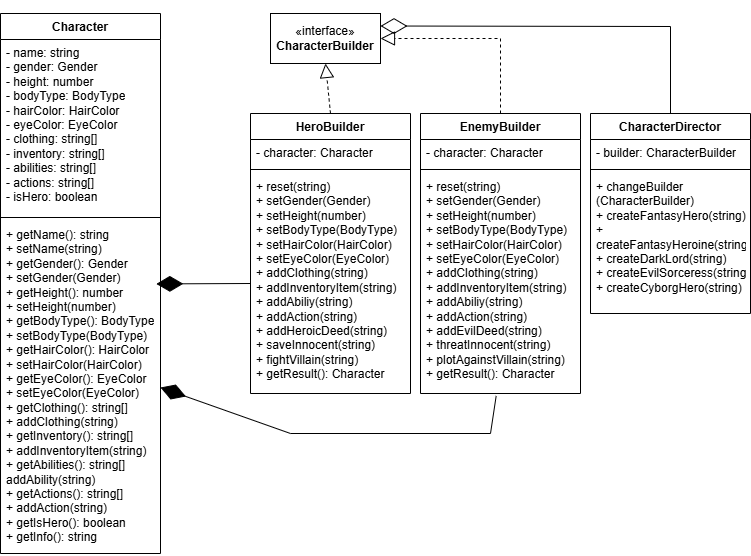

The diagram above was exported from draw.io. Its source (the exported page's mxGraphModel, read from the mxfile embedded in the PNG):
<mxGraphModel dx="1026" dy="2219" grid="1" gridSize="10" guides="1" tooltips="1" connect="1" arrows="1" fold="1" page="1" pageScale="1" pageWidth="827" pageHeight="1169" math="0" shadow="0">
  <root>
    <mxCell id="0" />
    <mxCell id="1" parent="0" />
    <mxCell id="YueahPtGlwoSajUqLSr--1" value="Character" style="swimlane;fontStyle=1;align=center;verticalAlign=top;childLayout=stackLayout;horizontal=1;startSize=26;horizontalStack=0;resizeParent=1;resizeParentMax=0;resizeLast=0;collapsible=1;marginBottom=0;whiteSpace=wrap;html=1;" vertex="1" parent="1">
      <mxGeometry x="10" y="10" width="160" height="540" as="geometry" />
    </mxCell>
    <mxCell id="YueahPtGlwoSajUqLSr--2" value="- name: string&lt;div&gt;- gender: Gender&lt;/div&gt;&lt;div&gt;- height: number&lt;/div&gt;&lt;div&gt;- bodyType: BodyType&lt;/div&gt;&lt;div&gt;- hairColor: HairColor&lt;/div&gt;&lt;div&gt;- eyeColor: EyeColor&lt;/div&gt;&lt;div&gt;- clothing: string[]&lt;/div&gt;&lt;div&gt;- inventory: string[]&lt;/div&gt;&lt;div&gt;- abilities: string[]&lt;/div&gt;&lt;div&gt;- actions: string[]&lt;/div&gt;&lt;div&gt;- isHero: boolean&lt;/div&gt;" style="text;strokeColor=none;fillColor=none;align=left;verticalAlign=top;spacingLeft=4;spacingRight=4;overflow=hidden;rotatable=0;points=[[0,0.5],[1,0.5]];portConstraint=eastwest;whiteSpace=wrap;html=1;" vertex="1" parent="YueahPtGlwoSajUqLSr--1">
      <mxGeometry y="26" width="160" height="174" as="geometry" />
    </mxCell>
    <mxCell id="YueahPtGlwoSajUqLSr--3" value="" style="line;strokeWidth=1;fillColor=none;align=left;verticalAlign=middle;spacingTop=-1;spacingLeft=3;spacingRight=3;rotatable=0;labelPosition=right;points=[];portConstraint=eastwest;strokeColor=inherit;" vertex="1" parent="YueahPtGlwoSajUqLSr--1">
      <mxGeometry y="200" width="160" height="8" as="geometry" />
    </mxCell>
    <mxCell id="YueahPtGlwoSajUqLSr--4" value="+ getName(): string&lt;div&gt;+ setName(string)&lt;/div&gt;&lt;div&gt;+ getGender(): Gender&lt;/div&gt;&lt;div&gt;+ setGender(Gender)&lt;/div&gt;&lt;div&gt;+ getHeight(): number&lt;/div&gt;&lt;div&gt;+ setHeight(number)&lt;/div&gt;&lt;div&gt;+ getBodyType(): BodyType&lt;/div&gt;&lt;div&gt;+ setBodyType(BodyType)&lt;/div&gt;&lt;div&gt;+ getHairColor(): HairColor&lt;/div&gt;&lt;div&gt;+ setHairColor(HairColor)&lt;/div&gt;&lt;div&gt;+ getEyeColor(): EyeColor&lt;/div&gt;&lt;div&gt;+ setEyeColor(EyeColor)&lt;/div&gt;&lt;div&gt;+ getClothing(): string[]&lt;/div&gt;&lt;div&gt;+ addClothing(string)&lt;/div&gt;&lt;div&gt;+ getInventory(): string[]&lt;/div&gt;&lt;div&gt;+ addInventoryItem(string)&lt;/div&gt;&lt;div&gt;+ getAbilities(): string[]&lt;/div&gt;&lt;div&gt;addAbility(string)&lt;/div&gt;&lt;div&gt;+ getActions(): string[]&lt;/div&gt;&lt;div&gt;+ addAction(string)&lt;/div&gt;&lt;div&gt;+ getIsHero(): boolean&lt;/div&gt;&lt;div&gt;+ getInfo(): string&lt;/div&gt;" style="text;strokeColor=none;fillColor=none;align=left;verticalAlign=top;spacingLeft=4;spacingRight=4;overflow=hidden;rotatable=0;points=[[0,0.5],[1,0.5]];portConstraint=eastwest;whiteSpace=wrap;html=1;" vertex="1" parent="YueahPtGlwoSajUqLSr--1">
      <mxGeometry y="208" width="160" height="332" as="geometry" />
    </mxCell>
    <mxCell id="YueahPtGlwoSajUqLSr--5" value="«interface»&lt;br&gt;&lt;b&gt;CharacterBuilder&lt;/b&gt;" style="html=1;whiteSpace=wrap;" vertex="1" parent="1">
      <mxGeometry x="280" y="10" width="110" height="50" as="geometry" />
    </mxCell>
    <mxCell id="YueahPtGlwoSajUqLSr--6" value="HeroBuilder" style="swimlane;fontStyle=1;align=center;verticalAlign=top;childLayout=stackLayout;horizontal=1;startSize=26;horizontalStack=0;resizeParent=1;resizeParentMax=0;resizeLast=0;collapsible=1;marginBottom=0;whiteSpace=wrap;html=1;" vertex="1" parent="1">
      <mxGeometry x="260" y="110" width="160" height="280" as="geometry" />
    </mxCell>
    <mxCell id="YueahPtGlwoSajUqLSr--7" value="- character: Character" style="text;strokeColor=none;fillColor=none;align=left;verticalAlign=top;spacingLeft=4;spacingRight=4;overflow=hidden;rotatable=0;points=[[0,0.5],[1,0.5]];portConstraint=eastwest;whiteSpace=wrap;html=1;" vertex="1" parent="YueahPtGlwoSajUqLSr--6">
      <mxGeometry y="26" width="160" height="26" as="geometry" />
    </mxCell>
    <mxCell id="YueahPtGlwoSajUqLSr--8" value="" style="line;strokeWidth=1;fillColor=none;align=left;verticalAlign=middle;spacingTop=-1;spacingLeft=3;spacingRight=3;rotatable=0;labelPosition=right;points=[];portConstraint=eastwest;strokeColor=inherit;" vertex="1" parent="YueahPtGlwoSajUqLSr--6">
      <mxGeometry y="52" width="160" height="8" as="geometry" />
    </mxCell>
    <mxCell id="YueahPtGlwoSajUqLSr--9" value="+ reset(string)&lt;div&gt;+ setGender(Gender)&lt;/div&gt;&lt;div&gt;+ setHeight(number)&lt;/div&gt;&lt;div&gt;+ setBodyType(BodyType)&lt;/div&gt;&lt;div&gt;+ setHairColor(HairColor)&lt;/div&gt;&lt;div&gt;+ setEyeColor(EyeColor)&lt;/div&gt;&lt;div&gt;+ addClothing(string)&lt;/div&gt;&lt;div&gt;+ addInventoryItem(string)&lt;/div&gt;&lt;div&gt;+ addAbiliy(string)&lt;/div&gt;&lt;div&gt;+ addAction(string)&lt;/div&gt;&lt;div&gt;+ addHeroicDeed(string)&lt;/div&gt;&lt;div&gt;+ saveInnocent(string)&lt;/div&gt;&lt;div&gt;+ fightVillain(string)&lt;/div&gt;&lt;div&gt;+ getResult(): Character&lt;/div&gt;" style="text;strokeColor=none;fillColor=none;align=left;verticalAlign=top;spacingLeft=4;spacingRight=4;overflow=hidden;rotatable=0;points=[[0,0.5],[1,0.5]];portConstraint=eastwest;whiteSpace=wrap;html=1;" vertex="1" parent="YueahPtGlwoSajUqLSr--6">
      <mxGeometry y="60" width="160" height="220" as="geometry" />
    </mxCell>
    <mxCell id="YueahPtGlwoSajUqLSr--10" value="" style="endArrow=block;dashed=1;endFill=0;endSize=12;html=1;rounded=0;exitX=0.5;exitY=0;exitDx=0;exitDy=0;entryX=0.5;entryY=1;entryDx=0;entryDy=0;" edge="1" parent="1" source="YueahPtGlwoSajUqLSr--6" target="YueahPtGlwoSajUqLSr--5">
      <mxGeometry width="160" relative="1" as="geometry">
        <mxPoint x="390" y="270" as="sourcePoint" />
        <mxPoint x="550" y="270" as="targetPoint" />
      </mxGeometry>
    </mxCell>
    <mxCell id="YueahPtGlwoSajUqLSr--11" value="" style="endArrow=diamondThin;endFill=1;endSize=24;html=1;rounded=0;exitX=0;exitY=0.5;exitDx=0;exitDy=0;entryX=0.974;entryY=0.188;entryDx=0;entryDy=0;entryPerimeter=0;" edge="1" parent="1" source="YueahPtGlwoSajUqLSr--9" target="YueahPtGlwoSajUqLSr--4">
      <mxGeometry width="160" relative="1" as="geometry">
        <mxPoint x="210" y="430" as="sourcePoint" />
        <mxPoint x="370" y="430" as="targetPoint" />
      </mxGeometry>
    </mxCell>
    <mxCell id="YueahPtGlwoSajUqLSr--12" value="EnemyBuilder" style="swimlane;fontStyle=1;align=center;verticalAlign=top;childLayout=stackLayout;horizontal=1;startSize=26;horizontalStack=0;resizeParent=1;resizeParentMax=0;resizeLast=0;collapsible=1;marginBottom=0;whiteSpace=wrap;html=1;" vertex="1" parent="1">
      <mxGeometry x="430" y="110" width="160" height="280" as="geometry" />
    </mxCell>
    <mxCell id="YueahPtGlwoSajUqLSr--13" value="- character: Character" style="text;strokeColor=none;fillColor=none;align=left;verticalAlign=top;spacingLeft=4;spacingRight=4;overflow=hidden;rotatable=0;points=[[0,0.5],[1,0.5]];portConstraint=eastwest;whiteSpace=wrap;html=1;" vertex="1" parent="YueahPtGlwoSajUqLSr--12">
      <mxGeometry y="26" width="160" height="26" as="geometry" />
    </mxCell>
    <mxCell id="YueahPtGlwoSajUqLSr--14" value="" style="line;strokeWidth=1;fillColor=none;align=left;verticalAlign=middle;spacingTop=-1;spacingLeft=3;spacingRight=3;rotatable=0;labelPosition=right;points=[];portConstraint=eastwest;strokeColor=inherit;" vertex="1" parent="YueahPtGlwoSajUqLSr--12">
      <mxGeometry y="52" width="160" height="8" as="geometry" />
    </mxCell>
    <mxCell id="YueahPtGlwoSajUqLSr--15" value="+ reset(string)&lt;div&gt;+ setGender(Gender)&lt;/div&gt;&lt;div&gt;+ setHeight(number)&lt;/div&gt;&lt;div&gt;+ setBodyType(BodyType)&lt;/div&gt;&lt;div&gt;+ setHairColor(HairColor)&lt;/div&gt;&lt;div&gt;+ setEyeColor(EyeColor)&lt;/div&gt;&lt;div&gt;+ addClothing(string)&lt;/div&gt;&lt;div&gt;+ addInventoryItem(string)&lt;/div&gt;&lt;div&gt;+ addAbiliy(string)&lt;/div&gt;&lt;div&gt;+ addAction(string)&lt;/div&gt;&lt;div&gt;+ addEvilDeed(string)&lt;/div&gt;&lt;div&gt;+ threatInnocent(string)&lt;/div&gt;&lt;div&gt;+ plotAgainstVillain(string)&lt;/div&gt;&lt;div&gt;+ getResult(): Character&lt;/div&gt;" style="text;strokeColor=none;fillColor=none;align=left;verticalAlign=top;spacingLeft=4;spacingRight=4;overflow=hidden;rotatable=0;points=[[0,0.5],[1,0.5]];portConstraint=eastwest;whiteSpace=wrap;html=1;" vertex="1" parent="YueahPtGlwoSajUqLSr--12">
      <mxGeometry y="60" width="160" height="220" as="geometry" />
    </mxCell>
    <mxCell id="YueahPtGlwoSajUqLSr--16" value="" style="endArrow=diamondThin;endFill=1;endSize=24;html=1;rounded=0;exitX=0.473;exitY=1.011;exitDx=0;exitDy=0;exitPerimeter=0;entryX=1;entryY=0.5;entryDx=0;entryDy=0;" edge="1" parent="1" source="YueahPtGlwoSajUqLSr--15" target="YueahPtGlwoSajUqLSr--4">
      <mxGeometry width="160" relative="1" as="geometry">
        <mxPoint x="540" y="60" as="sourcePoint" />
        <mxPoint x="700" y="60" as="targetPoint" />
        <Array as="points">
          <mxPoint x="500" y="430" />
          <mxPoint x="300" y="430" />
        </Array>
      </mxGeometry>
    </mxCell>
    <mxCell id="YueahPtGlwoSajUqLSr--17" value="" style="endArrow=block;dashed=1;endFill=0;endSize=12;html=1;rounded=0;exitX=0.5;exitY=0;exitDx=0;exitDy=0;entryX=1;entryY=0.5;entryDx=0;entryDy=0;" edge="1" parent="1" source="YueahPtGlwoSajUqLSr--12" target="YueahPtGlwoSajUqLSr--5">
      <mxGeometry width="160" relative="1" as="geometry">
        <mxPoint x="490" y="90" as="sourcePoint" />
        <mxPoint x="650" y="90" as="targetPoint" />
        <Array as="points">
          <mxPoint x="510" y="35" />
        </Array>
      </mxGeometry>
    </mxCell>
    <mxCell id="YueahPtGlwoSajUqLSr--18" value="CharacterDirector" style="swimlane;fontStyle=1;align=center;verticalAlign=top;childLayout=stackLayout;horizontal=1;startSize=26;horizontalStack=0;resizeParent=1;resizeParentMax=0;resizeLast=0;collapsible=1;marginBottom=0;whiteSpace=wrap;html=1;" vertex="1" parent="1">
      <mxGeometry x="600" y="110" width="160" height="200" as="geometry" />
    </mxCell>
    <mxCell id="YueahPtGlwoSajUqLSr--19" value="- builder: CharacterBuilder" style="text;strokeColor=none;fillColor=none;align=left;verticalAlign=top;spacingLeft=4;spacingRight=4;overflow=hidden;rotatable=0;points=[[0,0.5],[1,0.5]];portConstraint=eastwest;whiteSpace=wrap;html=1;" vertex="1" parent="YueahPtGlwoSajUqLSr--18">
      <mxGeometry y="26" width="160" height="26" as="geometry" />
    </mxCell>
    <mxCell id="YueahPtGlwoSajUqLSr--20" value="" style="line;strokeWidth=1;fillColor=none;align=left;verticalAlign=middle;spacingTop=-1;spacingLeft=3;spacingRight=3;rotatable=0;labelPosition=right;points=[];portConstraint=eastwest;strokeColor=inherit;" vertex="1" parent="YueahPtGlwoSajUqLSr--18">
      <mxGeometry y="52" width="160" height="8" as="geometry" />
    </mxCell>
    <mxCell id="YueahPtGlwoSajUqLSr--21" value="+ changeBuilder&lt;div&gt;(CharacterBuilder)&lt;div&gt;+ createFantasyHero(string)&lt;/div&gt;&lt;div&gt;+ createFantasyHeroine(string)&lt;/div&gt;&lt;div&gt;+ createDarkLord(string)&lt;/div&gt;&lt;div&gt;+ createEvilSorceress(string)&lt;/div&gt;&lt;div&gt;+ createCyborgHero(string)&lt;/div&gt;&lt;/div&gt;" style="text;strokeColor=none;fillColor=none;align=left;verticalAlign=top;spacingLeft=4;spacingRight=4;overflow=hidden;rotatable=0;points=[[0,0.5],[1,0.5]];portConstraint=eastwest;whiteSpace=wrap;html=1;" vertex="1" parent="YueahPtGlwoSajUqLSr--18">
      <mxGeometry y="60" width="160" height="140" as="geometry" />
    </mxCell>
    <mxCell id="YueahPtGlwoSajUqLSr--22" value="" style="endArrow=diamondThin;endFill=0;endSize=24;html=1;rounded=0;exitX=0.5;exitY=0;exitDx=0;exitDy=0;entryX=1;entryY=0.25;entryDx=0;entryDy=0;" edge="1" parent="1" source="YueahPtGlwoSajUqLSr--18" target="YueahPtGlwoSajUqLSr--5">
      <mxGeometry width="160" relative="1" as="geometry">
        <mxPoint x="640" y="50" as="sourcePoint" />
        <mxPoint x="800" y="50" as="targetPoint" />
        <Array as="points">
          <mxPoint x="680" y="23" />
        </Array>
      </mxGeometry>
    </mxCell>
  </root>
</mxGraphModel>